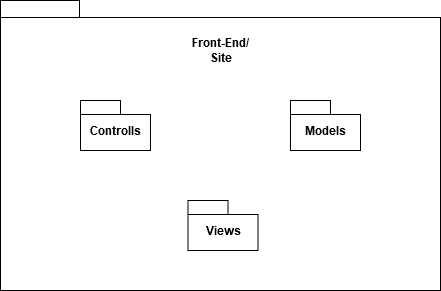

The diagram above was exported from draw.io. Its source (the exported page's mxGraphModel, read from the mxfile embedded in the PNG):
<mxGraphModel dx="768" dy="410" grid="1" gridSize="10" guides="1" tooltips="1" connect="1" arrows="1" fold="1" page="1" pageScale="1" pageWidth="827" pageHeight="1169" math="0" shadow="0">
  <root>
    <mxCell id="0" />
    <mxCell id="1" parent="0" />
    <mxCell id="a-sa9loXYg4UNu4osPHY-1" value="" style="shape=folder;fontStyle=1;spacingTop=10;tabWidth=79;tabHeight=17;tabPosition=left;html=1;" vertex="1" parent="1">
      <mxGeometry x="140" y="60" width="440" height="290" as="geometry" />
    </mxCell>
    <mxCell id="a-sa9loXYg4UNu4osPHY-2" value="&lt;b&gt;Front-End/ Site&lt;/b&gt;" style="text;html=1;strokeColor=none;fillColor=none;align=center;verticalAlign=middle;whiteSpace=wrap;rounded=0;" vertex="1" parent="1">
      <mxGeometry x="327.5" y="100" width="65" height="20" as="geometry" />
    </mxCell>
    <mxCell id="a-sa9loXYg4UNu4osPHY-3" value="Controlls" style="shape=folder;fontStyle=1;spacingTop=10;tabWidth=40;tabHeight=14;tabPosition=left;html=1;" vertex="1" parent="1">
      <mxGeometry x="220" y="160" width="70" height="50" as="geometry" />
    </mxCell>
    <mxCell id="a-sa9loXYg4UNu4osPHY-4" value="Views" style="shape=folder;fontStyle=1;spacingTop=10;tabWidth=40;tabHeight=14;tabPosition=left;html=1;" vertex="1" parent="1">
      <mxGeometry x="327.5" y="260" width="70" height="50" as="geometry" />
    </mxCell>
    <mxCell id="a-sa9loXYg4UNu4osPHY-5" value="Models" style="shape=folder;fontStyle=1;spacingTop=10;tabWidth=40;tabHeight=14;tabPosition=left;html=1;" vertex="1" parent="1">
      <mxGeometry x="430" y="160" width="70" height="50" as="geometry" />
    </mxCell>
  </root>
</mxGraphModel>